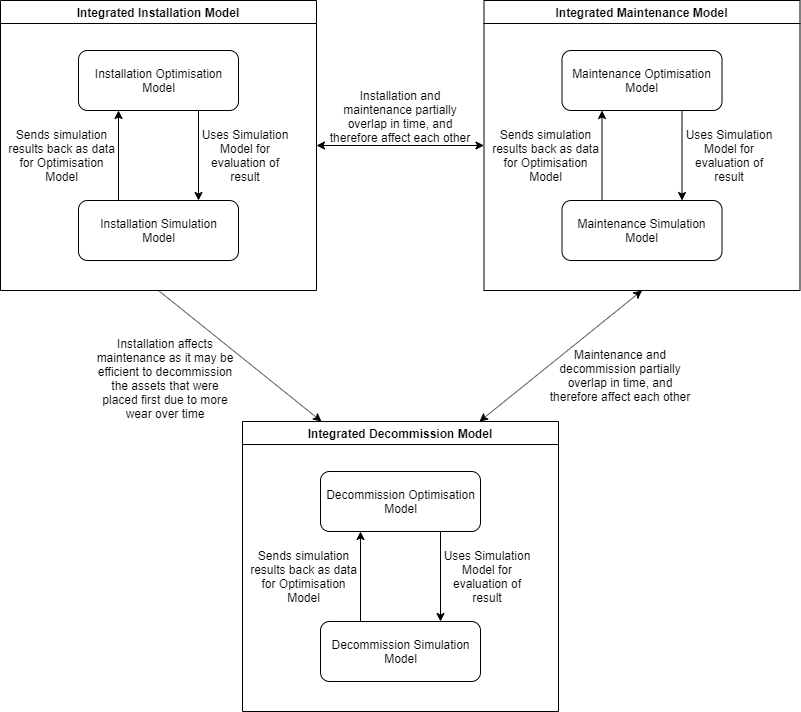

The diagram above was exported from draw.io. Its source (the exported page's mxGraphModel, read from the mxfile embedded in the PNG):
<mxGraphModel dx="1422" dy="762" grid="1" gridSize="10" guides="1" tooltips="1" connect="1" arrows="1" fold="1" page="1" pageScale="1" pageWidth="850" pageHeight="1100" math="0" shadow="0">
  <root>
    <mxCell id="Z5oukM4e7ylN_6Wznfi--0" />
    <mxCell id="Z5oukM4e7ylN_6Wznfi--1" parent="Z5oukM4e7ylN_6Wznfi--0" />
    <mxCell id="Dc_M2PiUy4KUyywXVXW_-8" value="Integrated Installation Model" style="swimlane;" parent="Z5oukM4e7ylN_6Wznfi--1" vertex="1">
      <mxGeometry x="25" y="140" width="316" height="290" as="geometry" />
    </mxCell>
    <mxCell id="Dc_M2PiUy4KUyywXVXW_-0" value="" style="rounded=1;whiteSpace=wrap;html=1;" parent="Dc_M2PiUy4KUyywXVXW_-8" vertex="1">
      <mxGeometry x="78" y="50" width="160" height="60" as="geometry" />
    </mxCell>
    <mxCell id="Dc_M2PiUy4KUyywXVXW_-1" value="Installation Optimisation Model" style="text;html=1;strokeColor=none;fillColor=none;align=center;verticalAlign=middle;whiteSpace=wrap;rounded=0;" parent="Dc_M2PiUy4KUyywXVXW_-8" vertex="1">
      <mxGeometry x="80.5" y="70" width="155" height="20" as="geometry" />
    </mxCell>
    <mxCell id="Dc_M2PiUy4KUyywXVXW_-2" value="" style="rounded=1;whiteSpace=wrap;html=1;" parent="Dc_M2PiUy4KUyywXVXW_-8" vertex="1">
      <mxGeometry x="78" y="200" width="160" height="60" as="geometry" />
    </mxCell>
    <mxCell id="Dc_M2PiUy4KUyywXVXW_-3" value="Installation Simulation&lt;br&gt;Model" style="text;html=1;strokeColor=none;fillColor=none;align=center;verticalAlign=middle;whiteSpace=wrap;rounded=0;" parent="Dc_M2PiUy4KUyywXVXW_-8" vertex="1">
      <mxGeometry x="80.5" y="220" width="155" height="20" as="geometry" />
    </mxCell>
    <mxCell id="Dc_M2PiUy4KUyywXVXW_-4" value="" style="endArrow=classic;html=1;exitX=0.75;exitY=1;exitDx=0;exitDy=0;entryX=0.75;entryY=0;entryDx=0;entryDy=0;" parent="Dc_M2PiUy4KUyywXVXW_-8" source="Dc_M2PiUy4KUyywXVXW_-0" target="Dc_M2PiUy4KUyywXVXW_-2" edge="1">
      <mxGeometry width="50" height="50" relative="1" as="geometry">
        <mxPoint x="455" y="205" as="sourcePoint" />
        <mxPoint x="505" y="155" as="targetPoint" />
      </mxGeometry>
    </mxCell>
    <mxCell id="Dc_M2PiUy4KUyywXVXW_-5" value="" style="endArrow=classic;html=1;entryX=0.25;entryY=1;entryDx=0;entryDy=0;exitX=0.25;exitY=0;exitDx=0;exitDy=0;" parent="Dc_M2PiUy4KUyywXVXW_-8" source="Dc_M2PiUy4KUyywXVXW_-2" target="Dc_M2PiUy4KUyywXVXW_-0" edge="1">
      <mxGeometry width="50" height="50" relative="1" as="geometry">
        <mxPoint x="715" y="15" as="sourcePoint" />
        <mxPoint x="585" y="85" as="targetPoint" />
      </mxGeometry>
    </mxCell>
    <mxCell id="Dc_M2PiUy4KUyywXVXW_-7" value="Sends simulation results back as data for Optimisation Model" style="text;html=1;strokeColor=none;fillColor=none;align=center;verticalAlign=middle;whiteSpace=wrap;rounded=0;" parent="Dc_M2PiUy4KUyywXVXW_-8" vertex="1">
      <mxGeometry x="5" y="145" width="113" height="20" as="geometry" />
    </mxCell>
    <mxCell id="Dc_M2PiUy4KUyywXVXW_-6" value="Uses Simulation Model for evaluation of result" style="text;html=1;strokeColor=none;fillColor=none;align=center;verticalAlign=middle;whiteSpace=wrap;rounded=0;" parent="Dc_M2PiUy4KUyywXVXW_-8" vertex="1">
      <mxGeometry x="194" y="145" width="102" height="20" as="geometry" />
    </mxCell>
    <mxCell id="Dc_M2PiUy4KUyywXVXW_-9" value="Integrated Maintenance Model" style="swimlane;" parent="Z5oukM4e7ylN_6Wznfi--1" vertex="1">
      <mxGeometry x="508.5" y="140" width="316" height="290" as="geometry" />
    </mxCell>
    <mxCell id="Dc_M2PiUy4KUyywXVXW_-10" value="" style="rounded=1;whiteSpace=wrap;html=1;" parent="Dc_M2PiUy4KUyywXVXW_-9" vertex="1">
      <mxGeometry x="78" y="50" width="160" height="60" as="geometry" />
    </mxCell>
    <mxCell id="Dc_M2PiUy4KUyywXVXW_-11" value="Maintenance Optimisation Model" style="text;html=1;strokeColor=none;fillColor=none;align=center;verticalAlign=middle;whiteSpace=wrap;rounded=0;" parent="Dc_M2PiUy4KUyywXVXW_-9" vertex="1">
      <mxGeometry x="80.5" y="70" width="155" height="20" as="geometry" />
    </mxCell>
    <mxCell id="Dc_M2PiUy4KUyywXVXW_-12" value="" style="rounded=1;whiteSpace=wrap;html=1;" parent="Dc_M2PiUy4KUyywXVXW_-9" vertex="1">
      <mxGeometry x="78" y="200" width="160" height="60" as="geometry" />
    </mxCell>
    <mxCell id="Dc_M2PiUy4KUyywXVXW_-13" value="Maintenance Simulation&lt;br&gt;Model" style="text;html=1;strokeColor=none;fillColor=none;align=center;verticalAlign=middle;whiteSpace=wrap;rounded=0;" parent="Dc_M2PiUy4KUyywXVXW_-9" vertex="1">
      <mxGeometry x="80.5" y="220" width="155" height="20" as="geometry" />
    </mxCell>
    <mxCell id="Dc_M2PiUy4KUyywXVXW_-14" value="" style="endArrow=classic;html=1;exitX=0.75;exitY=1;exitDx=0;exitDy=0;entryX=0.75;entryY=0;entryDx=0;entryDy=0;" parent="Dc_M2PiUy4KUyywXVXW_-9" source="Dc_M2PiUy4KUyywXVXW_-10" target="Dc_M2PiUy4KUyywXVXW_-12" edge="1">
      <mxGeometry width="50" height="50" relative="1" as="geometry">
        <mxPoint x="455" y="205" as="sourcePoint" />
        <mxPoint x="505" y="155" as="targetPoint" />
      </mxGeometry>
    </mxCell>
    <mxCell id="Dc_M2PiUy4KUyywXVXW_-15" value="" style="endArrow=classic;html=1;entryX=0.25;entryY=1;entryDx=0;entryDy=0;exitX=0.25;exitY=0;exitDx=0;exitDy=0;" parent="Dc_M2PiUy4KUyywXVXW_-9" source="Dc_M2PiUy4KUyywXVXW_-12" target="Dc_M2PiUy4KUyywXVXW_-10" edge="1">
      <mxGeometry width="50" height="50" relative="1" as="geometry">
        <mxPoint x="715" y="15" as="sourcePoint" />
        <mxPoint x="585" y="85" as="targetPoint" />
      </mxGeometry>
    </mxCell>
    <mxCell id="Dc_M2PiUy4KUyywXVXW_-16" value="Sends simulation results back as data for Optimisation Model" style="text;html=1;strokeColor=none;fillColor=none;align=center;verticalAlign=middle;whiteSpace=wrap;rounded=0;" parent="Dc_M2PiUy4KUyywXVXW_-9" vertex="1">
      <mxGeometry x="5" y="145" width="113" height="20" as="geometry" />
    </mxCell>
    <mxCell id="Dc_M2PiUy4KUyywXVXW_-17" value="Uses Simulation Model for evaluation of result" style="text;html=1;strokeColor=none;fillColor=none;align=center;verticalAlign=middle;whiteSpace=wrap;rounded=0;" parent="Dc_M2PiUy4KUyywXVXW_-9" vertex="1">
      <mxGeometry x="194" y="145" width="102" height="20" as="geometry" />
    </mxCell>
    <mxCell id="Dc_M2PiUy4KUyywXVXW_-18" value="Integrated Decommission Model" style="swimlane;" parent="Z5oukM4e7ylN_6Wznfi--1" vertex="1">
      <mxGeometry x="267" y="561" width="316" height="290" as="geometry" />
    </mxCell>
    <mxCell id="Dc_M2PiUy4KUyywXVXW_-19" value="" style="rounded=1;whiteSpace=wrap;html=1;" parent="Dc_M2PiUy4KUyywXVXW_-18" vertex="1">
      <mxGeometry x="78" y="50" width="160" height="60" as="geometry" />
    </mxCell>
    <mxCell id="Dc_M2PiUy4KUyywXVXW_-20" value="Decommission Optimisation Model" style="text;html=1;strokeColor=none;fillColor=none;align=center;verticalAlign=middle;whiteSpace=wrap;rounded=0;" parent="Dc_M2PiUy4KUyywXVXW_-18" vertex="1">
      <mxGeometry x="80.5" y="70" width="155" height="20" as="geometry" />
    </mxCell>
    <mxCell id="Dc_M2PiUy4KUyywXVXW_-21" value="" style="rounded=1;whiteSpace=wrap;html=1;" parent="Dc_M2PiUy4KUyywXVXW_-18" vertex="1">
      <mxGeometry x="78" y="200" width="160" height="60" as="geometry" />
    </mxCell>
    <mxCell id="Dc_M2PiUy4KUyywXVXW_-22" value="Decommission Simulation&lt;br&gt;Model" style="text;html=1;strokeColor=none;fillColor=none;align=center;verticalAlign=middle;whiteSpace=wrap;rounded=0;" parent="Dc_M2PiUy4KUyywXVXW_-18" vertex="1">
      <mxGeometry x="80.5" y="220" width="155" height="20" as="geometry" />
    </mxCell>
    <mxCell id="Dc_M2PiUy4KUyywXVXW_-23" value="" style="endArrow=classic;html=1;exitX=0.75;exitY=1;exitDx=0;exitDy=0;entryX=0.75;entryY=0;entryDx=0;entryDy=0;" parent="Dc_M2PiUy4KUyywXVXW_-18" source="Dc_M2PiUy4KUyywXVXW_-19" target="Dc_M2PiUy4KUyywXVXW_-21" edge="1">
      <mxGeometry width="50" height="50" relative="1" as="geometry">
        <mxPoint x="455" y="205" as="sourcePoint" />
        <mxPoint x="505" y="155" as="targetPoint" />
      </mxGeometry>
    </mxCell>
    <mxCell id="Dc_M2PiUy4KUyywXVXW_-24" value="" style="endArrow=classic;html=1;entryX=0.25;entryY=1;entryDx=0;entryDy=0;exitX=0.25;exitY=0;exitDx=0;exitDy=0;" parent="Dc_M2PiUy4KUyywXVXW_-18" source="Dc_M2PiUy4KUyywXVXW_-21" target="Dc_M2PiUy4KUyywXVXW_-19" edge="1">
      <mxGeometry width="50" height="50" relative="1" as="geometry">
        <mxPoint x="715" y="15" as="sourcePoint" />
        <mxPoint x="585" y="85" as="targetPoint" />
      </mxGeometry>
    </mxCell>
    <mxCell id="Dc_M2PiUy4KUyywXVXW_-25" value="Sends simulation results back as data for Optimisation Model" style="text;html=1;strokeColor=none;fillColor=none;align=center;verticalAlign=middle;whiteSpace=wrap;rounded=0;" parent="Dc_M2PiUy4KUyywXVXW_-18" vertex="1">
      <mxGeometry x="5" y="145" width="113" height="20" as="geometry" />
    </mxCell>
    <mxCell id="Dc_M2PiUy4KUyywXVXW_-26" value="Uses Simulation Model for evaluation of result" style="text;html=1;strokeColor=none;fillColor=none;align=center;verticalAlign=middle;whiteSpace=wrap;rounded=0;" parent="Dc_M2PiUy4KUyywXVXW_-18" vertex="1">
      <mxGeometry x="194" y="145" width="102" height="20" as="geometry" />
    </mxCell>
    <mxCell id="w6WfmhemMA3iA6q8YD4F-2" value="" style="endArrow=classic;startArrow=classic;html=1;entryX=0;entryY=0.5;entryDx=0;entryDy=0;exitX=1;exitY=0.5;exitDx=0;exitDy=0;" parent="Z5oukM4e7ylN_6Wznfi--1" source="Dc_M2PiUy4KUyywXVXW_-8" target="Dc_M2PiUy4KUyywXVXW_-9" edge="1">
      <mxGeometry width="50" height="50" relative="1" as="geometry">
        <mxPoint x="30" y="980" as="sourcePoint" />
        <mxPoint x="80" y="930" as="targetPoint" />
      </mxGeometry>
    </mxCell>
    <mxCell id="w6WfmhemMA3iA6q8YD4F-3" value="Installation and maintenance partially overlap in time, and therefore affect each other" style="text;html=1;strokeColor=none;fillColor=none;align=center;verticalAlign=middle;whiteSpace=wrap;rounded=0;" parent="Z5oukM4e7ylN_6Wznfi--1" vertex="1">
      <mxGeometry x="350" y="221" width="150" height="70" as="geometry" />
    </mxCell>
    <mxCell id="w6WfmhemMA3iA6q8YD4F-4" value="" style="endArrow=classic;startArrow=classic;html=1;entryX=0.5;entryY=1;entryDx=0;entryDy=0;exitX=0.75;exitY=0;exitDx=0;exitDy=0;" parent="Z5oukM4e7ylN_6Wznfi--1" source="Dc_M2PiUy4KUyywXVXW_-18" target="Dc_M2PiUy4KUyywXVXW_-9" edge="1">
      <mxGeometry width="50" height="50" relative="1" as="geometry">
        <mxPoint x="30" y="920" as="sourcePoint" />
        <mxPoint x="80" y="870" as="targetPoint" />
      </mxGeometry>
    </mxCell>
    <mxCell id="w6WfmhemMA3iA6q8YD4F-5" value="Maintenance and decommission partially overlap in time, and therefore affect each other" style="text;html=1;strokeColor=none;fillColor=none;align=center;verticalAlign=middle;whiteSpace=wrap;rounded=0;" parent="Z5oukM4e7ylN_6Wznfi--1" vertex="1">
      <mxGeometry x="570" y="480" width="150" height="70" as="geometry" />
    </mxCell>
    <mxCell id="w6WfmhemMA3iA6q8YD4F-6" value="" style="endArrow=classic;html=1;entryX=0.25;entryY=0;entryDx=0;entryDy=0;exitX=0.5;exitY=1;exitDx=0;exitDy=0;" parent="Z5oukM4e7ylN_6Wznfi--1" source="Dc_M2PiUy4KUyywXVXW_-8" target="Dc_M2PiUy4KUyywXVXW_-18" edge="1">
      <mxGeometry width="50" height="50" relative="1" as="geometry">
        <mxPoint x="30" y="920" as="sourcePoint" />
        <mxPoint x="80" y="870" as="targetPoint" />
      </mxGeometry>
    </mxCell>
    <mxCell id="w6WfmhemMA3iA6q8YD4F-7" value="Installation affects maintenance as it may be efficient to decommission the assets that were placed first due to more wear over time" style="text;html=1;strokeColor=none;fillColor=none;align=center;verticalAlign=middle;whiteSpace=wrap;rounded=0;" parent="Z5oukM4e7ylN_6Wznfi--1" vertex="1">
      <mxGeometry x="120" y="473" width="140" height="90" as="geometry" />
    </mxCell>
  </root>
</mxGraphModel>